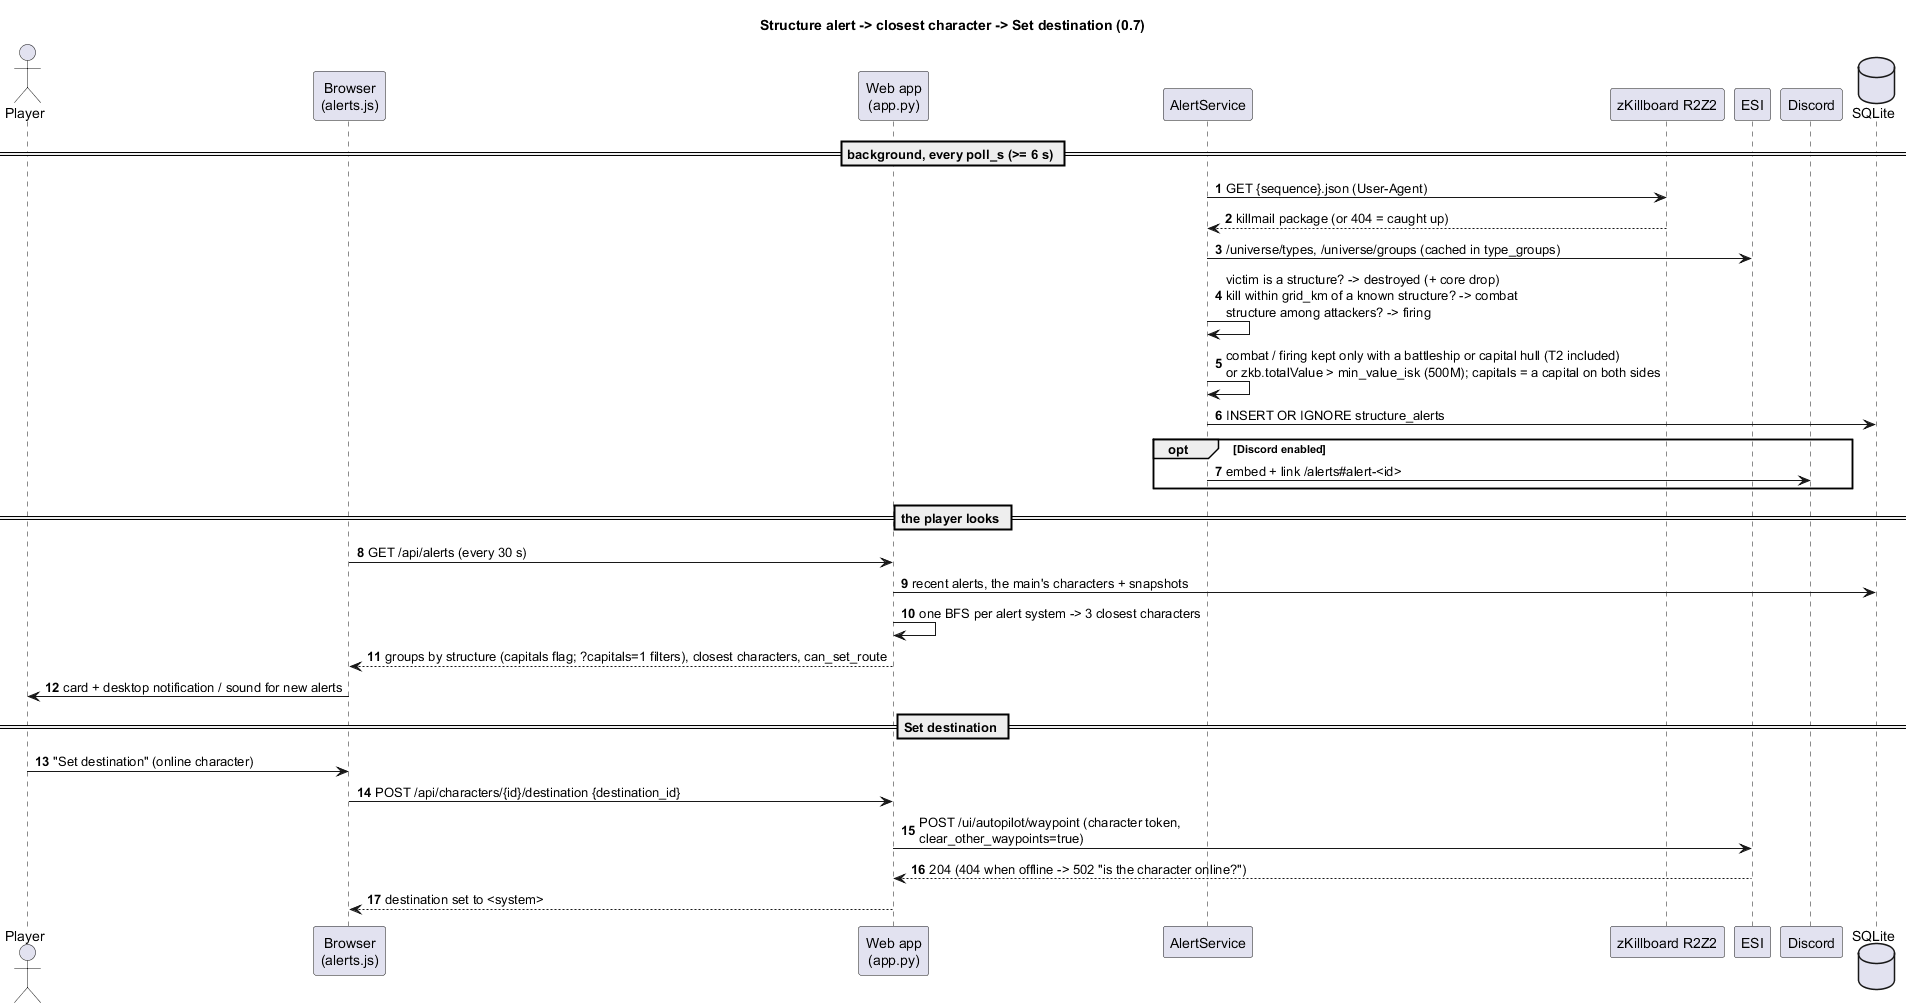

The diagram above was rendered by PlantUML. Its source (embedded in the PNG):
@startuml seq-structure-alert
!pragma layout smetana
title Structure alert -> closest character -> Set destination (0.7)
autonumber
actor "Player" as user
participant "Browser\n(alerts.js)" as ui
participant "Web app\n(app.py)" as web
participant "AlertService" as alerts
participant "zKillboard R2Z2" as zkb
participant "ESI" as esi
participant "Discord" as discord
database "SQLite" as db

== background, every poll_s (>= 6 s) ==
alerts -> zkb : GET {sequence}.json (User-Agent)
zkb --> alerts : killmail package (or 404 = caught up)
alerts -> esi : /universe/types, /universe/groups (cached in type_groups)
alerts -> alerts : victim is a structure? -> destroyed (+ core drop)\nkill within grid_km of a known structure? -> combat\nstructure among attackers? -> firing
alerts -> alerts : combat / firing kept only with a battleship or capital hull (T2 included)\nor zkb.totalValue > min_value_isk (500M); capitals = a capital on both sides
alerts -> db : INSERT OR IGNORE structure_alerts
opt Discord enabled
  alerts -> discord : embed + link /alerts#alert-<id>
end

== the player looks ==
ui -> web : GET /api/alerts (every 30 s)
web -> db : recent alerts, the main's characters + snapshots
web -> web : one BFS per alert system -> 3 closest characters
web --> ui : groups by structure (capitals flag; ?capitals=1 filters), closest characters, can_set_route
ui -> user : card + desktop notification / sound for new alerts

== Set destination ==
user -> ui : "Set destination" (online character)
ui -> web : POST /api/characters/{id}/destination {destination_id}
web -> esi : POST /ui/autopilot/waypoint (character token,\nclear_other_waypoints=true)
esi --> web : 204 (404 when offline -> 502 "is the character online?")
web --> ui : destination set to <system>
@enduml